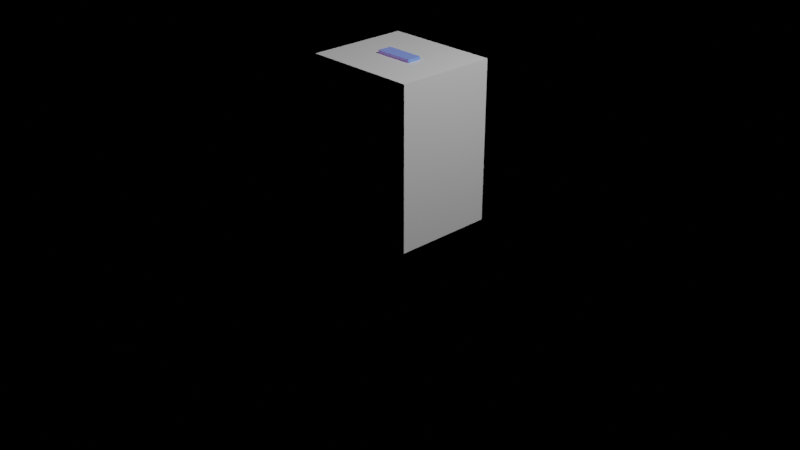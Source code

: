 # Source: model.blend  (saved by Blender 2.93.20; exported with 4.5.12 LTS)
import bpy
from mathutils import Matrix  # noqa: F401  (used for matrix-valued properties, if any)

bpy.ops.wm.read_factory_settings(use_empty=True)
scene = bpy.context.scene
scene.name = 'Scene'

# ---- collections
col_collection = bpy.data.collections.new('Collection'); scene.collection.children.link(col_collection)

# ---- materials (node trees are filled in below, after node groups)
mat_transparent = bpy.data.materials.new('transparent')
mat_transparent.use_transparent_shadow = False
mat_player = bpy.data.materials.new('player')
mat_player.use_transparent_shadow = False

# ---- material node trees
mat_transparent.use_nodes = True; mat_transparent.node_tree.nodes.clear()
_N = mat_transparent.node_tree.nodes; _L = mat_transparent.node_tree.links
n0 = _N.new('ShaderNodeBsdfPrincipled'); n0.name = 'Principled BSDF'; n0.location = (10, 300)
n0.distribution = 'GGX'
n0.subsurface_method = 'BURLEY'
n0.inputs[3].default_value = 1.45
n0.inputs[27].default_value = (0.0, 0.0, 0.0, 1.0)
n0.inputs[28].default_value = 1.0
n1 = _N.new('ShaderNodeOutputMaterial'); n1.name = 'Material Output'; n1.location = (300, 300)
_L.new(n0.outputs[0], n1.inputs[0])
n1.is_active_output = True
mat_player.use_nodes = True; mat_player.node_tree.nodes.clear()
_N = mat_player.node_tree.nodes; _L = mat_player.node_tree.links
n0 = _N.new('ShaderNodeBsdfPrincipled'); n0.name = 'Principled BSDF'; n0.location = (10, 300)
n0.distribution = 'GGX'
n0.subsurface_method = 'BURLEY'
n0.inputs[0].default_value = (0.03774, 0.2978, 0.8, 1.0)
n0.inputs[3].default_value = 1.45
n0.inputs[27].default_value = (0.1091, 0.04092, 0.1305, 1.0)
n0.inputs[28].default_value = 1.0
n1 = _N.new('ShaderNodeOutputMaterial'); n1.name = 'Material Output'; n1.location = (300, 300)
_L.new(n0.outputs[0], n1.inputs[0])
n1.is_active_output = True

# ---- world
world_world = bpy.data.worlds.new('World'); scene.world = world_world
world_world.use_nodes = True; world_world.node_tree.nodes.clear()
_N = world_world.node_tree.nodes; _L = world_world.node_tree.links
n0 = _N.new('ShaderNodeOutputWorld'); n0.name = 'World Output'; n0.location = (300, 300)
n1 = _N.new('ShaderNodeBsdfTransparent'); n1.name = 'Transparent BSDF'; n1.location = (10, 300)
n1.inputs[0].default_value = (0.05088, 0.05088, 0.05088, 0.0)
_L.new(n1.outputs[0], n0.inputs[0])
n0.is_active_output = True
world_world.color = (0.05088, 0.05088, 0.05088)
world_world.use_sun_shadow = False
world_world.sun_shadow_jitter_overblur = 0.0

# ---- cameras
cam_camera = bpy.data.cameras.new('Camera')
cam_camera.clip_end = 100.0
cam_camera.ortho_scale = 7.314

# ---- lights
light_light = bpy.data.lights.new('Light', 'POINT')
light_light.transmission_factor = 0.0
light_light.energy = 1000.0
light_light.shadow_soft_size = 0.1
light_light.shadow_maximum_resolution = 0.006
light_light.use_absolute_resolution = True

# ---- meshes
me_player_0001 = bpy.data.meshes.new('player_0001')
me_player_0001.from_pydata([(-0.6134, -0.5163, 0.02268), (-0.6134, -0.5163, 1.708), (-0.6134, 0.5626, 0.02268), (-0.6134, 0.5626, 1.708), (0.6134, -0.5163, 0.02268), (0.6134, -0.5163, 1.708), (0.6134, 0.5626, 0.02268), (0.6134, 0.5626, 1.708)], [], [(0, 1, 3, 2), (2, 3, 7, 6), (6, 7, 5, 4), (4, 5, 1, 0), (2, 6, 4, 0), (7, 3, 1, 5)])
_uv = me_player_0001.uv_layers.new(name='UVMap')
_uv.uv.foreach_set('vector', [0.375, 0.0, 0.625, 0.0, 0.625, 0.25, 0.375, 0.25, 0.375, 0.25, 0.625, 0.25, 0.625, 0.5, 0.375, 0.5, 0.375, 0.5, 0.625, 0.5, 0.625, 0.75, 0.375, 0.75, 0.375, 0.75, 0.625, 0.75, 0.625, 1.0, 0.375, 1.0, 0.125, 0.5, 0.375, 0.5, 0.375, 0.75, 0.125, 0.75, 0.625, 0.5, 0.875, 0.5, 0.875, 0.75, 0.625, 0.75])
me_player_0001.materials.append(mat_transparent)
me_player_0001.use_remesh_fix_poles = True
me_player_0001.use_remesh_preserve_attributes = False
me_player_0001.update()
me_cube = bpy.data.meshes.new('Cube')
me_cube.from_pydata([(-0.1931, -0.08599, -0.03279), (-0.1931, -0.08599, 0.6574), (-0.1931, 0.08599, -0.03279), (-0.1931, 0.08599, 0.6574), (-0.0219, -0.08599, -0.03279), (-0.0219, -0.08599, 0.6574), (-0.0219, 0.08599, -0.03279), (-0.0219, 0.08599, 0.6574), (0.0506, -0.08599, -0.03279), (0.0506, -0.08599, 0.6574), (0.0506, 0.08599, -0.03279), (0.0506, 0.08599, 0.6574), (0.2218, -0.08599, -0.03279), (0.2218, -0.08599, 0.6574), (0.2218, 0.08599, -0.03279), (0.2218, 0.08599, 0.6574), (-0.2033, -0.07402, 0.6615), (-0.2033, -0.07402, 1.157), (-0.2033, 0.07402, 0.6615), (-0.2033, 0.07402, 1.157), (0.2033, -0.07402, 0.6615), (0.2033, -0.07402, 1.157), (0.2033, 0.07402, 0.6615), (0.2033, 0.07402, 1.157), (0.2047, -0.08599, 0.4668), (0.2047, -0.08599, 1.157), (0.2047, 0.08599, 0.4668), (0.2047, 0.08599, 1.157), (0.3759, -0.08599, 0.4668), (0.3759, -0.08599, 1.157), (0.3759, 0.08599, 0.4668), (0.3759, 0.08599, 1.157), (-0.3633, -0.08599, 0.4668), (-0.3633, -0.08599, 1.157), (-0.3633, 0.08599, 0.4668), (-0.3633, 0.08599, 1.157), (-0.1921, -0.08599, 0.4668), (-0.1921, -0.08599, 1.157), (-0.1921, 0.08599, 0.4668), (-0.1921, 0.08599, 1.157), (-0.2064, -0.07515, 1.237), (-0.2064, -0.07515, 1.74), (-0.2064, 0.07515, 1.237), (-0.2064, 0.07515, 1.74), (0.2064, -0.07515, 1.237), (0.2064, -0.07515, 1.74), (0.2064, 0.07515, 1.237), (0.2064, 0.07515, 1.74)], [], [(0, 1, 3, 2), (2, 3, 7, 6), (6, 7, 5, 4), (4, 5, 1, 0), (2, 6, 4, 0), (7, 3, 1, 5), (8, 9, 11, 10), (10, 11, 15, 14), (14, 15, 13, 12), (12, 13, 9, 8), (10, 14, 12, 8), (15, 11, 9, 13), (16, 17, 19, 18), (18, 19, 23, 22), (22, 23, 21, 20), (20, 21, 17, 16), (18, 22, 20, 16), (23, 19, 17, 21), (24, 25, 27, 26), (26, 27, 31, 30), (30, 31, 29, 28), (28, 29, 25, 24), (26, 30, 28, 24), (31, 27, 25, 29), (32, 33, 35, 34), (34, 35, 39, 38), (38, 39, 37, 36), (36, 37, 33, 32), (34, 38, 36, 32), (39, 35, 33, 37), (40, 41, 43, 42), (42, 43, 47, 46), (46, 47, 45, 44), (44, 45, 41, 40), (42, 46, 44, 40), (47, 43, 41, 45)])
_uv = me_cube.uv_layers.new(name='UVMap')
_uv.uv.foreach_set('vector', [0.375, 0.0, 0.625, 0.0, 0.625, 0.25, 0.375, 0.25, 0.375, 0.25, 0.625, 0.25, 0.625, 0.5, 0.375, 0.5, 0.375, 0.5, 0.625, 0.5, 0.625, 0.75, 0.375, 0.75, 0.375, 0.75, 0.625, 0.75, 0.625, 1.0, 0.375, 1.0, 0.125, 0.5, 0.375, 0.5, 0.375, 0.75, 0.125, 0.75, 0.625, 0.5, 0.875, 0.5, 0.875, 0.75, 0.625, 0.75, 0.375, 0.0, 0.625, 0.0, 0.625, 0.25, 0.375, 0.25, 0.375, 0.25, 0.625, 0.25, 0.625, 0.5, 0.375, 0.5, 0.375, 0.5, 0.625, 0.5, 0.625, 0.75, 0.375, 0.75, 0.375, 0.75, 0.625, 0.75, 0.625, 1.0, 0.375, 1.0, 0.125, 0.5, 0.375, 0.5, 0.375, 0.75, 0.125, 0.75, 0.625, 0.5, 0.875, 0.5, 0.875, 0.75, 0.625, 0.75, 0.375, 0.0, 0.625, 0.0, 0.625, 0.25, 0.375, 0.25, 0.375, 0.25, 0.625, 0.25, 0.625, 0.5, 0.375, 0.5, 0.375, 0.5, 0.625, 0.5, 0.625, 0.75, 0.375, 0.75, 0.375, 0.75, 0.625, 0.75, 0.625, 1.0, 0.375, 1.0, 0.125, 0.5, 0.375, 0.5, 0.375, 0.75, 0.125, 0.75, 0.625, 0.5, 0.875, 0.5, 0.875, 0.75, 0.625, 0.75, 0.375, 0.0, 0.625, 0.0, 0.625, 0.25, 0.375, 0.25, 0.375, 0.25, 0.625, 0.25, 0.625, 0.5, 0.375, 0.5, 0.375, 0.5, 0.625, 0.5, 0.625, 0.75, 0.375, 0.75, 0.375, 0.75, 0.625, 0.75, 0.625, 1.0, 0.375, 1.0, 0.125, 0.5, 0.375, 0.5, 0.375, 0.75, 0.125, 0.75, 0.625, 0.5, 0.875, 0.5, 0.875, 0.75, 0.625, 0.75, 0.375, 0.0, 0.625, 0.0, 0.625, 0.25, 0.375, 0.25, 0.375, 0.25, 0.625, 0.25, 0.625, 0.5, 0.375, 0.5, 0.375, 0.5, 0.625, 0.5, 0.625, 0.75, 0.375, 0.75, 0.375, 0.75, 0.625, 0.75, 0.625, 1.0, 0.375, 1.0, 0.125, 0.5, 0.375, 0.5, 0.375, 0.75, 0.125, 0.75, 0.625, 0.5, 0.875, 0.5, 0.875, 0.75, 0.625, 0.75, 0.375, 0.0, 0.625, 0.0, 0.625, 0.25, 0.375, 0.25, 0.375, 0.25, 0.625, 0.25, 0.625, 0.5, 0.375, 0.5, 0.375, 0.5, 0.625, 0.5, 0.625, 0.75, 0.375, 0.75, 0.375, 0.75, 0.625, 0.75, 0.625, 1.0, 0.375, 1.0, 0.125, 0.5, 0.375, 0.5, 0.375, 0.75, 0.125, 0.75, 0.625, 0.5, 0.875, 0.5, 0.875, 0.75, 0.625, 0.75])
me_cube.materials.append(mat_player)
me_cube.use_remesh_fix_poles = True
me_cube.use_remesh_preserve_attributes = False
me_cube.update()
arm_armature = bpy.data.armatures.new('Armature')  # bones are not reproduced

# ---- objects
ob_light = bpy.data.objects.new('Light', light_light)
ob_camera = bpy.data.objects.new('Camera', cam_camera)
ob_player_0001_box = bpy.data.objects.new('player_0001_box', me_player_0001)
ob_player_0001 = bpy.data.objects.new('player_0001', me_cube)
ob_armature = bpy.data.objects.new('Armature', arm_armature)

# ---- transforms, parenting, visibility, modifiers, constraints
ob_light.location = (4.076, 1.005, 5.904)
ob_light.rotation_euler = (0.6503, 0.05522, 1.866)
ob_light.lock_rotations_4d = False
ob_light.empty_display_type = 'ARROWS'
ob_light.color = (0.0, 0.0, 0.0, 0.0)
ob_light.lineart.crease_threshold = 0.0
ob_camera.location = (7.359, -6.926, 4.958)
ob_camera.rotation_euler = (1.109, 0.0, 0.8149)
ob_camera.lock_rotations_4d = False
ob_camera.empty_display_type = 'ARROWS'
ob_camera.color = (0.0, 0.0, 0.0, 0.0)
ob_camera.display_type = 'WIRE'
ob_camera.lineart.crease_threshold = 0.0
ob_player_0001_box.location = (0.0, 0.0, 0.0)
ob_player_0001.location = (0.0, 0.0, 0.0)
_vg = ob_player_0001.vertex_groups.new(name='arm_left')
_vg.add([24, 25, 26, 27, 28, 29, 30, 31], 1.0, 'REPLACE')
_vg = ob_player_0001.vertex_groups.new(name='arm_right')
_vg.add([32, 33, 34, 35, 36, 37, 38, 39], 1.0, 'REPLACE')
_vg = ob_player_0001.vertex_groups.new(name='leg_left')
_vg.add([8, 9, 10, 11, 12, 13, 14, 15], 1.0, 'REPLACE')
_vg = ob_player_0001.vertex_groups.new(name='leg_right')
_vg.add([0, 1, 2, 3, 4, 5, 6, 7], 1.0, 'REPLACE')
_vg = ob_player_0001.vertex_groups.new(name='body')
_vg.add([16, 17, 18, 19, 20, 21, 22, 23], 1.0, 'REPLACE')
_vg = ob_player_0001.vertex_groups.new(name='head')
_vg.add([40, 41, 42, 43, 44, 45, 46, 47], 1.0, 'REPLACE')
_m = ob_player_0001.modifiers.new('Armature', 'ARMATURE')
_m.object = ob_armature
ob_armature.location = (0.0, 0.0, 0.0)

# ---- collection membership
col_collection.objects.link(ob_light)
col_collection.objects.link(ob_camera)
col_collection.objects.link(ob_player_0001_box)
col_collection.objects.link(ob_player_0001)
col_collection.objects.link(ob_armature)

# ---- scene / render settings (as saved in the file)
scene.camera = ob_camera
scene.frame_start = 0; scene.frame_end = 11; scene.frame_set(8)
scene.render.engine = 'BLENDER_EEVEE_NEXT'
scene.cycles.use_denoising = False
scene.cycles.samples = 128
scene.cycles.sampling_pattern = 'TABULATED_SOBOL'
scene.cycles.use_adaptive_sampling = False
scene.cycles.use_light_tree = False
scene.view_settings.view_transform = 'Filmic'
bpy.context.view_layer.update()
